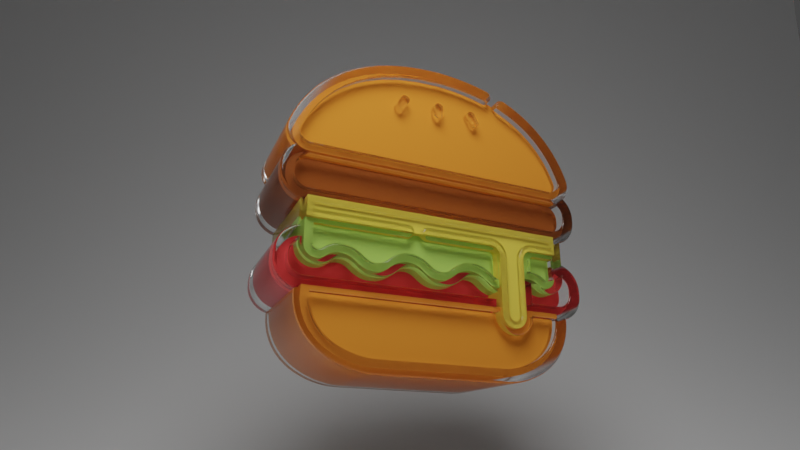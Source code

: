 # Source: hamburger.blend  (saved by Blender 2.93.20; exported with 4.5.12 LTS)
import bpy
from mathutils import Matrix  # noqa: F401  (used for matrix-valued properties, if any)

bpy.ops.wm.read_factory_settings(use_empty=True)
scene = bpy.context.scene
scene.name = 'Scene'

# ---- collections
col_collection = bpy.data.collections.new('Collection'); scene.collection.children.link(col_collection)
col_hamburger_svg = bpy.data.collections.new('hamburger.svg'); scene.collection.children.link(col_hamburger_svg)

# ---- materials (node trees are filled in below, after node groups)
mat_svgmat_001 = bpy.data.materials.new('SVGMat.001')
mat_svgmat_001.diffuse_color = (0.8148, 0.05781, 0.05781, 1.0)
mat_svgmat_002 = bpy.data.materials.new('SVGMat.002')
mat_svgmat_002.diffuse_color = (0.3419, 0.09084, 0.02122, 1.0)
mat_svgmat_005 = bpy.data.materials.new('SVGMat.005')
mat_svgmat_005.diffuse_color = (0.9911, 0.3095, 0.03955, 1.0)
mat_svgmat_007 = bpy.data.materials.new('SVGMat.007')
mat_svgmat_007.diffuse_color = (0.9911, 0.3095, 0.03955, 1.0)
mat_svgmat_009 = bpy.data.materials.new('SVGMat.009')
mat_svgmat_009.diffuse_color = (0.4969, 0.8388, 0.15, 1.0)
mat_svgmat_011 = bpy.data.materials.new('SVGMat.011')
mat_svgmat_011.diffuse_color = (0.9911, 0.7758, 0.1022, 1.0)
mat_svgmat = bpy.data.materials.new('SVGMat')
mat_svgmat.diffuse_color = (0.0, 0.0, 0.0, 1.0)
mat_background = bpy.data.materials.new('background')
mat_top_light = bpy.data.materials.new('top light')

# ---- material node trees
mat_svgmat.use_nodes = True; mat_svgmat.node_tree.nodes.clear()
_N = mat_svgmat.node_tree.nodes; _L = mat_svgmat.node_tree.links
n0 = _N.new('ShaderNodeOutputMaterial'); n0.name = 'Material Output'; n0.location = (300, 300)
n1 = _N.new('ShaderNodeBsdfGlass'); n1.name = 'Glass BSDF'; n1.location = (10, 300)
n1.distribution = 'BECKMANN'
n1.inputs[1].default_value = 0.1529
n1.inputs[2].default_value = 1.45
_L.new(n1.outputs[0], n0.inputs[0])
n0.is_active_output = True
mat_background.use_nodes = True; mat_background.node_tree.nodes.clear()
_N = mat_background.node_tree.nodes; _L = mat_background.node_tree.links
n0 = _N.new('ShaderNodeOutputMaterial'); n0.name = 'Material Output'; n0.location = (300, 300)
n1 = _N.new('ShaderNodeBsdfDiffuse'); n1.name = 'Diffuse BSDF'; n1.location = (10, 300)
n1.inputs[1].default_value = 0.1198
_L.new(n1.outputs[0], n0.inputs[0])
n0.is_active_output = True
mat_top_light.use_nodes = True; mat_top_light.node_tree.nodes.clear()
_N = mat_top_light.node_tree.nodes; _L = mat_top_light.node_tree.links
n0 = _N.new('ShaderNodeOutputMaterial'); n0.name = 'Material Output'; n0.location = (300, 300)
n1 = _N.new('ShaderNodeEmission'); n1.name = 'Emission'; n1.location = (10, 300)
n1.inputs[1].default_value = 5.1
_L.new(n1.outputs[0], n0.inputs[0])
n0.is_active_output = True

# ---- world
world_world = bpy.data.worlds.new('World'); scene.world = world_world
world_world.use_nodes = True; world_world.node_tree.nodes.clear()
_N = world_world.node_tree.nodes; _L = world_world.node_tree.links
n0 = _N.new('ShaderNodeOutputWorld'); n0.name = 'World Output'; n0.location = (300, 300)
n1 = _N.new('ShaderNodeBackground'); n1.name = 'Background'; n1.location = (10, 300)
n1.inputs[0].default_value = (0.05088, 0.05088, 0.05088, 1.0)
_L.new(n1.outputs[0], n0.inputs[0])
n0.is_active_output = True
world_world.color = (0.05088, 0.05088, 0.05088)
world_world.use_sun_shadow = False
world_world.sun_shadow_jitter_overblur = 0.0

# ---- cameras
cam_camera_001 = bpy.data.cameras.new('Camera.001')
cam_camera_001.lens = 27.72

# ---- meshes
me_plane = bpy.data.meshes.new('Plane')
me_plane.from_pydata([(-1.0, -1.0, 0.0), (1.0, -1.0, 0.0), (-1.0, 1.0, 0.0), (1.0, 1.0, 0.0), (-1.0, -1.0, 1.358), (1.0, -1.0, 1.358)], [], [(0, 1, 3, 2), (1, 0, 4, 5)])
me_plane.polygons.foreach_set('use_smooth', [True] * 2)
_uv = me_plane.uv_layers.new(name='UVMap')
_uv.uv.foreach_set('vector', [0.0, 0.0, 1.0, 0.0, 1.0, 1.0, 0.0, 1.0, 1.0, 0.0, 0.0, 0.0, 0.0, 0.0, 1.0, 0.0])
me_plane.materials.append(mat_background)
me_plane.use_remesh_fix_poles = True
me_plane.use_remesh_preserve_attributes = False
me_plane.update()
me_plane_001 = bpy.data.meshes.new('Plane.001')
me_plane_001.from_pydata([(-1.0, -1.0, 0.0), (1.0, -1.0, 0.0), (-1.0, 1.0, 0.0), (1.0, 1.0, 0.0)], [], [(0, 1, 3, 2)])
_uv = me_plane_001.uv_layers.new(name='UVMap')
_uv.uv.foreach_set('vector', [0.0, 0.0, 1.0, 0.0, 1.0, 1.0, 0.0, 1.0])
me_plane_001.materials.append(mat_top_light)
me_plane_001.use_remesh_fix_poles = True
me_plane_001.use_remesh_preserve_attributes = False
me_plane_001.update()

# ---- curves / text
cu_curve = bpy.data.curves.new('Curve', 'CURVE')
cu_curve.dimensions = '2D'
_sp = cu_curve.splines.new('BEZIER'); _sp.bezier_points.add(7)
_sp.bezier_points.foreach_set('co', [0.1329, 0.03247, 0.0, 0.01159, 0.03247, 0.0, 0.002116, 0.04194, 0.0, 0.002116, 0.0438, 0.0, 0.01159, 0.05327, 0.0, 0.1329, 0.05327, 0.0, 0.1424, 0.0438, 0.0, 0.1424, 0.04194, 0.0])
_sp.bezier_points.foreach_set('handle_left', [0.1381, 0.03247, 0.0, 0.05203, 0.03247, 0.0, 0.002116, 0.03671, 0.0, 0.002116, 0.0438, 0.0, 0.006355, 0.05327, 0.0, 0.1329, 0.05327, 0.0, 0.1424, 0.04903, 0.0, 0.1424, 0.04194, 0.0])
_sp.bezier_points.foreach_set('handle_right', [0.09247, 0.03247, 0.0, 0.006356, 0.03247, 0.0, 0.002116, 0.04194, 0.0, 0.002116, 0.04903, 0.0, 0.01159, 0.05327, 0.0, 0.1381, 0.05327, 0.0, 0.1424, 0.0438, 0.0, 0.1424, 0.03671, 0.0])
for _p, _l, _r in zip(_sp.bezier_points, ['FREE', 'VECTOR', 'FREE', 'FREE', 'FREE', 'FREE', 'FREE', 'FREE'], ['VECTOR', 'FREE', 'FREE', 'FREE', 'FREE', 'FREE', 'FREE', 'FREE']): _p.handle_left_type = _l; _p.handle_right_type = _r
_sp.use_cyclic_u = True
cu_curve.materials.append(mat_svgmat_001)
cu_curve.extrude = 0.015
cu_curve.fill_mode = 'BOTH'
cu_curve_001 = bpy.data.curves.new('Curve.001', 'CURVE')
cu_curve_001.dimensions = '2D'
_sp = cu_curve_001.splines.new('BEZIER'); _sp.bezier_points.add(7)
_sp.bezier_points.foreach_set('co', [0.1329, 0.06965, 0.0, 0.01159, 0.06965, 0.0, 0.002116, 0.07912, 0.0, 0.002116, 0.08098, 0.0, 0.01159, 0.09045, 0.0, 0.1329, 0.09045, 0.0, 0.1424, 0.08098, 0.0, 0.1424, 0.07912, 0.0])
_sp.bezier_points.foreach_set('handle_left', [0.1381, 0.06965, 0.0, 0.05203, 0.06965, 0.0, 0.002116, 0.07389, 0.0, 0.002116, 0.08098, 0.0, 0.006355, 0.09045, 0.0, 0.1329, 0.09045, 0.0, 0.1424, 0.08621, 0.0, 0.1424, 0.07912, 0.0])
_sp.bezier_points.foreach_set('handle_right', [0.09247, 0.06965, 0.0, 0.006356, 0.06965, 0.0, 0.002116, 0.07912, 0.0, 0.002116, 0.08621, 0.0, 0.01159, 0.09045, 0.0, 0.1381, 0.09045, 0.0, 0.1424, 0.08098, 0.0, 0.1424, 0.07389, 0.0])
for _p, _l, _r in zip(_sp.bezier_points, ['FREE', 'VECTOR', 'FREE', 'FREE', 'FREE', 'FREE', 'FREE', 'FREE'], ['VECTOR', 'FREE', 'FREE', 'FREE', 'FREE', 'FREE', 'FREE', 'FREE']): _p.handle_left_type = _l; _p.handle_right_type = _r
_sp.use_cyclic_u = True
cu_curve_001.materials.append(mat_svgmat_002)
cu_curve_001.extrude = 0.018
cu_curve_001.fill_mode = 'BOTH'
cu_curve_004 = bpy.data.curves.new('Curve.004', 'CURVE')
cu_curve_004.dimensions = '2D'
_sp = cu_curve_004.splines.new('BEZIER'); _sp.bezier_points.add(5)
_sp.bezier_points.foreach_set('co', [0.07225, 0.1421, 0.0, 0.003816, 0.1009, 0.0, 0.01127, 0.09045, 0.0, 0.07225, 0.09045, 0.0, 0.1332, 0.09045, 0.0, 0.1407, 0.101, 0.0])
_sp.bezier_points.foreach_set('handle_left', [0.1195, 0.1415, 0.0, 0.009062, 0.1158, 0.0, 0.005851, 0.09045, 0.0, 0.07225, 0.09045, 0.0, 0.1129, 0.09045, 0.0, 0.1425, 0.09585, 0.0])
_sp.bezier_points.foreach_set('handle_right', [0.02495, 0.1415, 0.0, 0.002018, 0.09579, 0.0, 0.01127, 0.09045, 0.0, 0.09258, 0.09045, 0.0, 0.1387, 0.09045, 0.0, 0.1354, 0.1159, 0.0])
for _p, _l, _r in zip(_sp.bezier_points, ['FREE', 'FREE', 'FREE', 'FREE', 'VECTOR', 'FREE'], ['FREE', 'FREE', 'FREE', 'VECTOR', 'FREE', 'FREE']): _p.handle_left_type = _l; _p.handle_right_type = _r
_sp.use_cyclic_u = True
cu_curve_004.materials.append(mat_svgmat_005)
cu_curve_004.extrude = 0.02
cu_curve_004.fill_mode = 'BOTH'
cu_curve_006 = bpy.data.curves.new('Curve.006', 'CURVE')
cu_curve_006.dimensions = '2D'
_sp = cu_curve_006.splines.new('BEZIER'); _sp.bezier_points.add(7)
_sp.bezier_points.foreach_set('co', [0.1329, 0.03247, 0.0, 0.07225, 0.03247, 0.0, 0.01159, 0.03247, 0.0, 0.03121, 0.004324, 0.0, 0.04382, 0.002329, 0.0, 0.07225, 0.002329, 0.0, 0.1007, 0.002329, 0.0, 0.1133, 0.004324, 0.0])
_sp.bezier_points.foreach_set('handle_left', [0.1329, 0.03247, 0.0, 0.09247, 0.03247, 0.0, 0.03181, 0.03247, 0.0, 0.007402, 0.01227, 0.0, 0.03955, 0.002329, 0.0, 0.07225, 0.002329, 0.0, 0.0912, 0.002329, 0.0, 0.1092, 0.002963, 0.0])
_sp.bezier_points.foreach_set('handle_right', [0.1127, 0.03247, 0.0, 0.05203, 0.03247, 0.0, 0.01159, 0.03247, 0.0, 0.03529, 0.002963, 0.0, 0.04382, 0.002329, 0.0, 0.08173, 0.002329, 0.0, 0.105, 0.002329, 0.0, 0.1371, 0.01227, 0.0])
for _p, _l, _r in zip(_sp.bezier_points, ['FREE', 'VECTOR', 'VECTOR', 'FREE', 'FREE', 'FREE', 'VECTOR', 'FREE'], ['VECTOR', 'VECTOR', 'FREE', 'FREE', 'FREE', 'VECTOR', 'FREE', 'FREE']): _p.handle_left_type = _l; _p.handle_right_type = _r
_sp.use_cyclic_u = True
cu_curve_006.materials.append(mat_svgmat_007)
cu_curve_006.extrude = 0.02
cu_curve_006.fill_mode = 'BOTH'
cu_curve_008 = bpy.data.curves.new('Curve.008', 'CURVE')
cu_curve_008.dimensions = '2D'
_sp = cu_curve_008.splines.new('BEZIER'); _sp.bezier_points.add(13)
_sp.bezier_points.foreach_set('co', [0.1331, 0.0495, 0.0, 0.124, 0.04521, 0.0, 0.1179, 0.04742, 0.0, 0.1027, 0.04139, 0.0, 0.08745, 0.04742, 0.0, 0.07222, 0.04139, 0.0, 0.05699, 0.04742, 0.0, 0.04176, 0.04139, 0.0, 0.02653, 0.04742, 0.0, 0.02045, 0.04521, 0.0, 0.0113, 0.0495, 0.0, 0.0113, 0.06069, 0.0, 0.1331, 0.06069, 0.0, 0.1331, 0.0495, 0.0])
_sp.bezier_points.foreach_set('handle_left', [0.1331, 0.0495, 0.0, 0.1276, 0.04221, 0.0, 0.1207, 0.04742, 0.0, 0.1103, 0.04139, 0.0, 0.09506, 0.04742, 0.0, 0.07983, 0.04139, 0.0, 0.0646, 0.04742, 0.0, 0.04938, 0.04139, 0.0, 0.03415, 0.04742, 0.0, 0.02195, 0.04645, 0.0, 0.0113, 0.04477, 0.0, 0.0113, 0.06069, 0.0, 0.09253, 0.06069, 0.0, 0.1331, 0.05323, 0.0])
_sp.bezier_points.foreach_set('handle_right', [0.1331, 0.04477, 0.0, 0.1225, 0.04644, 0.0, 0.1103, 0.04742, 0.0, 0.09506, 0.04139, 0.0, 0.07983, 0.04742, 0.0, 0.0646, 0.04139, 0.0, 0.04938, 0.04742, 0.0, 0.03415, 0.04139, 0.0, 0.02372, 0.04742, 0.0, 0.0168, 0.04221, 0.0, 0.0113, 0.0495, 0.0, 0.05191, 0.06069, 0.0, 0.1331, 0.05696, 0.0, 0.1331, 0.0495, 0.0])
for _p, _l, _r in zip(_sp.bezier_points, ['FREE', 'FREE', 'FREE', 'FREE', 'FREE', 'FREE', 'FREE', 'FREE', 'FREE', 'FREE', 'FREE', 'FREE', 'VECTOR', 'VECTOR'], ['FREE', 'FREE', 'FREE', 'FREE', 'FREE', 'FREE', 'FREE', 'FREE', 'FREE', 'FREE', 'FREE', 'VECTOR', 'VECTOR', 'FREE']): _p.handle_left_type = _l; _p.handle_right_type = _r
_sp.use_cyclic_u = True
cu_curve_008.materials.append(mat_svgmat_009)
cu_curve_008.extrude = 0.02
cu_curve_008.fill_mode = 'BOTH'
cu_curve_010 = bpy.data.curves.new('Curve.010', 'CURVE')
cu_curve_010.dimensions = '2D'
_sp = cu_curve_010.splines.new('BEZIER'); _sp.bezier_points.add(10)
_sp.bezier_points.foreach_set('co', [0.01136, 0.06965, 0.0, 0.01136, 0.0606, 0.0, 0.02443, 0.0606, 0.0, 0.02934, 0.05568, 0.0, 0.02934, 0.02963, 0.0, 0.03563, 0.02334, 0.0, 0.04192, 0.02963, 0.0, 0.04192, 0.05568, 0.0, 0.04684, 0.0606, 0.0, 0.1331, 0.0606, 0.0, 0.1331, 0.06965, 0.0])
_sp.bezier_points.foreach_set('handle_left', [0.05195, 0.06965, 0.0, 0.01136, 0.06362, 0.0, 0.02007, 0.0606, 0.0, 0.02934, 0.0584, 0.0, 0.02934, 0.02963, 0.0, 0.03216, 0.02334, 0.0, 0.04192, 0.02616, 0.0, 0.04192, 0.05568, 0.0, 0.04413, 0.0606, 0.0, 0.1331, 0.0606, 0.0, 0.1331, 0.06663, 0.0])
_sp.bezier_points.foreach_set('handle_right', [0.01136, 0.06663, 0.0, 0.01572, 0.0606, 0.0, 0.02714, 0.0606, 0.0, 0.02934, 0.05568, 0.0, 0.02934, 0.02616, 0.0, 0.03911, 0.02334, 0.0, 0.04192, 0.02963, 0.0, 0.04192, 0.0584, 0.0, 0.04684, 0.0606, 0.0, 0.1331, 0.06362, 0.0, 0.09255, 0.06965, 0.0])
for _p, _l, _r in zip(_sp.bezier_points, ['VECTOR', 'VECTOR', 'VECTOR', 'FREE', 'FREE', 'FREE', 'FREE', 'FREE', 'FREE', 'FREE', 'VECTOR'], ['VECTOR', 'VECTOR', 'FREE', 'FREE', 'FREE', 'FREE', 'FREE', 'FREE', 'FREE', 'VECTOR', 'VECTOR']): _p.handle_left_type = _l; _p.handle_right_type = _r
_sp.use_cyclic_u = True
cu_curve_010.materials.append(mat_svgmat_011)
cu_curve_010.extrude = 0.023
cu_curve_010.fill_mode = 'BOTH'
cu_curve_012 = bpy.data.curves.new('Curve.012', 'CURVE')
cu_curve_012.dimensions = '2D'
_sp = cu_curve_012.splines.new('BEZIER'); _sp.bezier_points.add(6)
_sp.bezier_points.foreach_set('co', [0.05273, 0.1204, 0.0, 0.05459, 0.1215, 0.0, 0.05643, 0.1249, 0.0, 0.05557, 0.1278, 0.0, 0.0527, 0.1269, 0.0, 0.05087, 0.1235, 0.0, 0.05172, 0.1206, 0.0])
_sp.bezier_points.foreach_set('handle_left', [0.05239, 0.1204, 0.0, 0.05421, 0.1208, 0.0, 0.05643, 0.1249, 0.0, 0.0566, 0.1272, 0.0, 0.05326, 0.1279, 0.0, 0.05087, 0.1235, 0.0, 0.0507, 0.1212, 0.0])
_sp.bezier_points.foreach_set('handle_right', [0.05348, 0.1204, 0.0, 0.05459, 0.1215, 0.0, 0.05698, 0.1259, 0.0, 0.05454, 0.1283, 0.0, 0.0527, 0.1269, 0.0, 0.05031, 0.1225, 0.0, 0.05204, 0.1205, 0.0])
_sp.use_cyclic_u = True
cu_curve_012.materials.append(mat_svgmat)
cu_curve_012.extrude = 0.024
cu_curve_012.fill_mode = 'BOTH'
cu_curve_013 = bpy.data.curves.new('Curve.013', 'CURVE')
cu_curve_013.dimensions = '2D'
_sp = cu_curve_013.splines.new('BEZIER'); _sp.bezier_points.add(5)
_sp.bezier_points.foreach_set('co', [0.07434, 0.1223, 0.0, 0.07434, 0.1261, 0.0, 0.07222, 0.1282, 0.0, 0.07011, 0.1261, 0.0, 0.07011, 0.1223, 0.0, 0.07222, 0.1202, 0.0])
_sp.bezier_points.foreach_set('handle_left', [0.07434, 0.1211, 0.0, 0.07434, 0.1248, 0.0, 0.07339, 0.1282, 0.0, 0.07011, 0.1273, 0.0, 0.07011, 0.1223, 0.0, 0.07106, 0.1202, 0.0])
_sp.bezier_points.foreach_set('handle_right', [0.07434, 0.1236, 0.0, 0.07434, 0.1273, 0.0, 0.07106, 0.1282, 0.0, 0.07011, 0.1261, 0.0, 0.07011, 0.1211, 0.0, 0.07339, 0.1202, 0.0])
for _p, _l, _r in zip(_sp.bezier_points, ['FREE', 'VECTOR', 'FREE', 'FREE', 'FREE', 'FREE'], ['VECTOR', 'FREE', 'FREE', 'FREE', 'FREE', 'FREE']): _p.handle_left_type = _l; _p.handle_right_type = _r
_sp.use_cyclic_u = True
cu_curve_013.materials.append(mat_svgmat)
cu_curve_013.extrude = 0.024
cu_curve_013.fill_mode = 'BOTH'
cu_curve_014 = bpy.data.curves.new('Curve.014', 'CURVE')
cu_curve_014.dimensions = '2D'
_sp = cu_curve_014.splines.new('BEZIER'); _sp.bezier_points.add(6)
_sp.bezier_points.foreach_set('co', [0.09177, 0.1204, 0.0, 0.09283, 0.1207, 0.0, 0.0936, 0.1236, 0.0, 0.09167, 0.1269, 0.0, 0.08877, 0.1277, 0.0, 0.088, 0.1248, 0.0, 0.08994, 0.1215, 0.0])
_sp.bezier_points.foreach_set('handle_left', [0.09104, 0.1204, 0.0, 0.0925, 0.1205, 0.0, 0.09419, 0.1226, 0.0, 0.09167, 0.1269, 0.0, 0.08978, 0.1283, 0.0, 0.08742, 0.1258, 0.0, 0.08994, 0.1215, 0.0])
_sp.bezier_points.foreach_set('handle_right', [0.09213, 0.1204, 0.0, 0.09384, 0.1213, 0.0, 0.0936, 0.1236, 0.0, 0.09108, 0.1279, 0.0, 0.08776, 0.1271, 0.0, 0.088, 0.1248, 0.0, 0.09033, 0.1208, 0.0])
_sp.use_cyclic_u = True
cu_curve_014.materials.append(mat_svgmat)
cu_curve_014.extrude = 0.024
cu_curve_014.fill_mode = 'BOTH'
cu_curve_015 = bpy.data.curves.new('Curve.015', 'CURVE')
cu_curve_015.dimensions = '2D'
_sp = cu_curve_015.splines.new('BEZIER'); _sp.bezier_points.add(42)
_sp.bezier_points.foreach_set('co', [0.07769, 0.02092, 0.0, 0.07769, 0.02278, 0.0, 0.07267, 0.03232, 0.0, 0.07458, 0.03435, 0.0, 0.07584, 0.0435, 0.0, 0.05668, 0.07036, 0.0, 0.00547, 0.08606, 0.0, 0.005409, 0.08606, 0.0, -0.02097, 0.08257, 0.0, -0.02245, 0.07997, 0.0, -0.01985, 0.07849, 0.0, 0.005439, 0.08182, 0.0, 0.07185, 0.04208, 0.0, 0.07112, 0.03679, 0.0, 0.06642, 0.03437, 0.0, -0.05554, 0.03437, 0.0, -0.06027, 0.03681, 0.0, -0.061, 0.042, 0.0, -0.02887, 0.0754, 0.0, -0.02774, 0.07817, 0.0, -0.03051, 0.0793, 0.0, -0.05443, 0.06198, 0.0, -0.06499, 0.0434, 0.0, -0.06372, 0.03436, 0.0, -0.06178, 0.03232, 0.0, -0.06681, 0.02278, 0.0, -0.06681, 0.02092, 0.0, -0.05756, 0.009572, 0.0, -0.05761, -0.003063, 0.0, -0.06681, -0.0144, 0.0, -0.06681, -0.01626, 0.0, -0.05757, -0.02761, 0.0, -0.05636, -0.03747, 0.0, -0.03627, -0.05588, 0.0, -0.02299, -0.05799, 0.0, 0.03387, -0.05799, 0.0, 0.04715, -0.05588, 0.0, 0.06724, -0.03747, 0.0, 0.06845, -0.02761, 0.0, 0.07769, -0.01626, 0.0, 0.07769, -0.0144, 0.0, 0.06844, -0.003056, 0.0, 0.06844, 0.009572, 0.0])
_sp.bezier_points.foreach_set('handle_left', [0.07769, 0.01533, 0.0, 0.07769, 0.02216, 0.0, 0.0757, 0.03023, 0.0, 0.07403, 0.03357, 0.0, 0.07692, 0.04042, 0.0, 0.06776, 0.0616, 0.0, 0.02667, 0.08575, 0.0, 0.005429, 0.08606, 0.0, -0.01305, 0.08475, 0.0, -0.02276, 0.0811, 0.0, -0.02098, 0.07818, 0.0, -0.003774, 0.08169, 0.0, 0.0667, 0.05664, 0.0, 0.07222, 0.03835, 0.0, 0.06832, 0.03437, 0.0, -0.05554, 0.03437, 0.0, -0.05917, 0.03526, 0.0, -0.06162, 0.04023, 0.0, -0.04862, 0.06712, 0.0, -0.02729, 0.07709, 0.0, -0.02943, 0.07975, 0.0, -0.04817, 0.06944, 0.0, -0.06258, 0.05025, 0.0, -0.06561, 0.03703, 0.0, -0.06251, 0.0329, 0.0, -0.06681, 0.02674, 0.0, -0.06681, 0.02092, 0.0, -0.06283, 0.01066, 0.0, -0.05761, -0.003063, 0.0, -0.06681, -0.008827, 0.0, -0.06681, -0.01626, 0.0, -0.06284, -0.02652, 0.0, -0.05764, -0.03345, 0.0, -0.04352, -0.05346, 0.0, -0.02762, -0.05799, 0.0, 0.03387, -0.05799, 0.0, 0.04297, -0.05728, 0.0, 0.06377, -0.0483, 0.0, 0.06859, -0.02983, 0.0, 0.07769, -0.02185, 0.0, 0.07769, -0.0144, 0.0, 0.07371, -0.004141, 0.0, 0.06844, 0.009572, 0.0])
_sp.bezier_points.foreach_set('handle_right', [0.07769, 0.02154, 0.0, 0.07769, 0.02673, 0.0, 0.07338, 0.0329, 0.0, 0.07645, 0.03701, 0.0, 0.07321, 0.05091, 0.0, 0.0439, 0.08047, 0.0, 0.00545, 0.08606, 0.0, -0.004173, 0.08592, 0.0, -0.0221, 0.08226, 0.0, -0.02215, 0.07885, 0.0, -0.01228, 0.08057, 0.0, 0.05122, 0.08115, 0.0, 0.07249, 0.04028, 0.0, 0.07003, 0.03525, 0.0, 0.06642, 0.03437, 0.0, -0.05744, 0.03437, 0.0, -0.06135, 0.03834, 0.0, -0.05724, 0.05266, 0.0, -0.0278, 0.07585, 0.0, -0.02819, 0.07924, 0.0, -0.04013, 0.07527, 0.0, -0.05903, 0.0565, 0.0, -0.06607, 0.04033, 0.0, -0.06317, 0.03359, 0.0, -0.06482, 0.03023, 0.0, -0.06681, 0.02278, 0.0, -0.06681, 0.01533, 0.0, -0.05756, 0.009572, 0.0, -0.06286, -0.004163, 0.0, -0.06681, -0.0144, 0.0, -0.06681, -0.02185, 0.0, -0.05771, -0.02983, 0.0, -0.0529, -0.0483, 0.0, -0.03209, -0.05728, 0.0, -0.02299, -0.05799, 0.0, 0.0385, -0.05799, 0.0, 0.0544, -0.05346, 0.0, 0.06852, -0.03345, 0.0, 0.07372, -0.02652, 0.0, 0.07769, -0.01626, 0.0, 0.07769, -0.008812, 0.0, 0.06844, -0.003056, 0.0, 0.07371, 0.01066, 0.0])
for _p, _l, _r in zip(_sp.bezier_points, ['FREE', 'VECTOR', 'FREE', 'FREE', 'FREE', 'FREE', 'FREE', 'FREE', 'FREE', 'FREE', 'FREE', 'FREE', 'FREE', 'FREE', 'FREE', 'FREE', 'FREE', 'FREE', 'FREE', 'FREE', 'FREE', 'FREE', 'FREE', 'FREE', 'FREE', 'FREE', 'FREE', 'FREE', 'FREE', 'FREE', 'FREE', 'FREE', 'FREE', 'FREE', 'FREE', 'FREE', 'FREE', 'FREE', 'FREE', 'FREE', 'FREE', 'FREE', 'FREE'], ['VECTOR', 'FREE', 'FREE', 'FREE', 'FREE', 'FREE', 'FREE', 'FREE', 'FREE', 'FREE', 'FREE', 'FREE', 'FREE', 'FREE', 'FREE', 'FREE', 'FREE', 'FREE', 'FREE', 'FREE', 'FREE', 'FREE', 'FREE', 'FREE', 'FREE', 'FREE', 'FREE', 'FREE', 'FREE', 'FREE', 'FREE', 'FREE', 'FREE', 'FREE', 'FREE', 'FREE', 'FREE', 'FREE', 'FREE', 'FREE', 'FREE', 'FREE', 'FREE']): _p.handle_left_type = _l; _p.handle_right_type = _r
_sp.use_cyclic_u = True
_sp = cu_curve_015.splines.new('BEZIER'); _sp.bezier_points.add(9)
_sp.bezier_points.foreach_set('co', [-0.06258, -0.01626, 0.0, -0.06258, -0.0144, 0.0, -0.05762, -0.007453, 0.0, -0.05762, -0.0087, 0.0, -0.05323, -0.01565, 0.0, -0.04502, -0.01462, 0.0, -0.04028, -0.01289, 0.0, -0.03958, -0.01292, 0.0, -0.03958, -0.02361, 0.0, -0.05523, -0.02361, 0.0])
_sp.bezier_points.foreach_set('handle_left', [-0.06258, -0.02032, 0.0, -0.06258, -0.01502, 0.0, -0.0605, -0.00845, 0.0, -0.05762, -0.0087, 0.0, -0.05594, -0.01436, 0.0, -0.04735, -0.01654, 0.0, -0.04259, -0.01289, 0.0, -0.03981, -0.0129, 0.0, -0.03958, -0.02361, 0.0, -0.05001, -0.02361, 0.0])
_sp.bezier_points.foreach_set('handle_right', [-0.06258, -0.01564, 0.0, -0.06258, -0.01118, 0.0, -0.05762, -0.007453, 0.0, -0.05762, -0.0117, 0.0, -0.0505, -0.01693, 0.0, -0.04393, -0.01372, 0.0, -0.04004, -0.01289, 0.0, -0.03958, -0.01292, 0.0, -0.0448, -0.02361, 0.0, -0.05928, -0.02361, 0.0])
for _p, _l, _r in zip(_sp.bezier_points, ['FREE', 'VECTOR', 'FREE', 'FREE', 'FREE', 'FREE', 'FREE', 'FREE', 'FREE', 'VECTOR'], ['VECTOR', 'FREE', 'FREE', 'FREE', 'FREE', 'FREE', 'FREE', 'FREE', 'VECTOR', 'FREE']): _p.handle_left_type = _l; _p.handle_right_type = _r
_sp.use_cyclic_u = True
_sp = cu_curve_015.splines.new('BEZIER'); _sp.bezier_points.add(33)
_sp.bezier_points.foreach_set('co', [0.02175, 0.0002875, 0.0, 0.06421, 0.0002875, 0.0, 0.06421, -0.008701, 0.0, 0.06224, -0.01182, 0.0, 0.05852, -0.01135, 0.0, 0.05109, -0.008662, 0.0, 0.04217, -0.01213, 0.0, 0.03587, -0.01469, 0.0, 0.02957, -0.01213, 0.0, 0.02064, -0.008662, 0.0, 0.01171, -0.01213, 0.0, 0.005408, -0.01469, 0.0, -0.0008923, -0.01213, 0.0, -0.009821, -0.008662, 0.0, -0.01875, -0.01213, 0.0, -0.02277, -0.01443, 0.0, -0.02277, -0.002516, 0.0, -0.01997, 0.0002875, 0.0, 0.01183, 0.0002875, 0.0, 0.01394, 0.002403, 0.0, 0.01183, 0.004519, 0.0, -0.01997, 0.004519, 0.0, -0.027, -0.002516, 0.0, -0.027, -0.02857, 0.0, -0.03118, -0.03274, 0.0, -0.03535, -0.02857, 0.0, -0.03535, -0.002516, 0.0, -0.04239, 0.004519, 0.0, -0.05333, 0.004519, 0.0, -0.05333, 0.009334, 0.0, 0.06421, 0.009334, 0.0, 0.06421, 0.004519, 0.0, 0.02175, 0.004519, 0.0, 0.01963, 0.002403, 0.0])
_sp.bezier_points.foreach_set('handle_left', [0.02058, 0.0002875, 0.0, 0.05006, 0.0002875, 0.0, 0.06421, -0.005705, 0.0, 0.06347, -0.01124, 0.0, 0.0596, -0.01224, 0.0, 0.05477, -0.008662, 0.0, 0.04422, -0.01051, 0.0, 0.03894, -0.01469, 0.0, 0.03137, -0.01356, 0.0, 0.02518, -0.008662, 0.0, 0.01366, -0.01059, 0.0, 0.008478, -0.01469, 0.0, 0.0009119, -0.01356, 0.0, -0.005277, -0.008662, 0.0, -0.01669, -0.01051, 0.0, -0.02113, -0.01402, 0.0, -0.02277, -0.002516, 0.0, -0.02151, 0.0002875, 0.0, 0.01183, 0.0002875, 0.0, 0.01394, 0.001235, 0.0, 0.01299, 0.004519, 0.0, -0.01997, 0.004519, 0.0, -0.027, 0.001363, 0.0, -0.027, -0.02857, 0.0, -0.02887, -0.03274, 0.0, -0.03535, -0.03087, 0.0, -0.03535, -0.002516, 0.0, -0.03851, 0.004519, 0.0, -0.05333, 0.004519, 0.0, -0.05333, 0.007729, 0.0, 0.02503, 0.009334, 0.0, 0.06421, 0.006124, 0.0, 0.0359, 0.004519, 0.0, 0.01963, 0.003572, 0.0])
_sp.bezier_points.foreach_set('handle_right', [0.0359, 0.0002875, 0.0, 0.06421, -0.002709, 0.0, 0.06421, -0.01007, 0.0, 0.06099, -0.01241, 0.0, 0.057, -0.0101, 0.0, 0.04655, -0.008662, 0.0, 0.04036, -0.01356, 0.0, 0.03279, -0.01469, 0.0, 0.02751, -0.01051, 0.0, 0.01609, -0.008662, 0.0, 0.009903, -0.01356, 0.0, 0.002337, -0.01469, 0.0, -0.002846, -0.01059, 0.0, -0.01436, -0.008662, 0.0, -0.02004, -0.01315, 0.0, -0.02277, -0.01443, 0.0, -0.02277, -0.0009698, 0.0, -0.01997, 0.0002875, 0.0, 0.01299, 0.0002875, 0.0, 0.01394, 0.003572, 0.0, 0.01183, 0.004519, 0.0, -0.02385, 0.004519, 0.0, -0.027, -0.002516, 0.0, -0.027, -0.03087, 0.0, -0.03348, -0.03274, 0.0, -0.03535, -0.02857, 0.0, -0.03535, 0.001363, 0.0, -0.04239, 0.004519, 0.0, -0.05333, 0.006124, 0.0, -0.01415, 0.009334, 0.0, 0.06421, 0.007729, 0.0, 0.05006, 0.004519, 0.0, 0.02058, 0.004519, 0.0, 0.01963, 0.001235, 0.0])
for _p, _l, _r in zip(_sp.bezier_points, ['FREE', 'VECTOR', 'VECTOR', 'FREE', 'FREE', 'FREE', 'FREE', 'FREE', 'FREE', 'FREE', 'FREE', 'FREE', 'FREE', 'FREE', 'FREE', 'FREE', 'FREE', 'FREE', 'FREE', 'FREE', 'FREE', 'FREE', 'FREE', 'FREE', 'FREE', 'FREE', 'FREE', 'FREE', 'FREE', 'VECTOR', 'VECTOR', 'VECTOR', 'VECTOR', 'FREE'], ['VECTOR', 'VECTOR', 'FREE', 'FREE', 'FREE', 'FREE', 'FREE', 'FREE', 'FREE', 'FREE', 'FREE', 'FREE', 'FREE', 'FREE', 'FREE', 'FREE', 'FREE', 'FREE', 'FREE', 'FREE', 'FREE', 'FREE', 'FREE', 'FREE', 'FREE', 'FREE', 'FREE', 'FREE', 'VECTOR', 'VECTOR', 'VECTOR', 'VECTOR', 'FREE', 'FREE']): _p.handle_left_type = _l; _p.handle_right_type = _r
_sp.use_cyclic_u = True
_sp = cu_curve_015.splines.new('BEZIER'); _sp.bezier_points.add(7)
_sp.bezier_points.foreach_set('co', [-0.04239, 0.0002875, 0.0, -0.03958, -0.002516, 0.0, -0.03958, -0.00868, 0.0, -0.04028, -0.008662, 0.0, -0.04771, -0.01135, 0.0, -0.05142, -0.01182, 0.0, -0.05339, -0.0087, 0.0, -0.05339, 0.0002875, 0.0])
_sp.bezier_points.foreach_set('handle_left', [-0.04239, 0.0002875, 0.0, -0.03958, -0.0009698, 0.0, -0.03958, -0.00868, 0.0, -0.04004, -0.008662, 0.0, -0.04618, -0.0101, 0.0, -0.05017, -0.01241, 0.0, -0.05339, -0.01007, 0.0, -0.05339, 0.0002875, 0.0])
_sp.bezier_points.foreach_set('handle_right', [-0.04084, 0.0002875, 0.0, -0.03958, -0.002516, 0.0, -0.03981, -0.008669, 0.0, -0.04396, -0.008662, 0.0, -0.04878, -0.01224, 0.0, -0.05265, -0.01124, 0.0, -0.05339, -0.0087, 0.0, -0.05339, 0.0002875, 0.0])
_sp.use_cyclic_u = True
_sp = cu_curve_015.splines.new('BEZIER'); _sp.bezier_points.add(11)
_sp.bezier_points.foreach_set('co', [0.0632, -0.03618, 0.0, 0.04581, -0.05187, 0.0, 0.03387, -0.05376, 0.0, -0.02299, -0.05376, 0.0, -0.03493, -0.05187, 0.0, -0.05336, -0.02785, 0.0, -0.03958, -0.02785, 0.0, -0.03958, -0.02857, 0.0, -0.03118, -0.03698, 0.0, -0.02277, -0.02857, 0.0, -0.02277, -0.02785, 0.0, 0.06423, -0.02785, 0.0])
_sp.bezier_points.foreach_set('handle_left', [0.06431, -0.03273, 0.0, 0.05501, -0.0488, 0.0, 0.03804, -0.05376, 0.0, -0.02299, -0.05376, 0.0, -0.03118, -0.05312, 0.0, -0.0537, -0.03257, 0.0, -0.03958, -0.02785, 0.0, -0.03958, -0.02833, 0.0, -0.03581, -0.03698, 0.0, -0.02277, -0.03321, 0.0, -0.02277, -0.02785, 0.0, 0.03523, -0.02785, 0.0])
_sp.bezier_points.foreach_set('handle_right', [0.06086, -0.04352, 0.0, 0.04206, -0.05312, 0.0, 0.03387, -0.05376, 0.0, -0.02716, -0.05376, 0.0, -0.05295, -0.04586, 0.0, -0.05336, -0.02785, 0.0, -0.03958, -0.02809, 0.0, -0.03958, -0.03321, 0.0, -0.02654, -0.03698, 0.0, -0.02277, -0.02857, 0.0, 0.00623, -0.02785, 0.0, 0.06435, -0.02965, 0.0])
for _p, _l, _r in zip(_sp.bezier_points, ['FREE', 'FREE', 'FREE', 'FREE', 'FREE', 'FREE', 'FREE', 'VECTOR', 'FREE', 'FREE', 'FREE', 'VECTOR'], ['FREE', 'FREE', 'FREE', 'FREE', 'FREE', 'FREE', 'VECTOR', 'FREE', 'FREE', 'FREE', 'VECTOR', 'FREE']): _p.handle_left_type = _l; _p.handle_right_type = _r
_sp.use_cyclic_u = True
_sp = cu_curve_015.splines.new('BEZIER'); _sp.bezier_points.add(18)
_sp.bezier_points.foreach_set('co', [0.07346, -0.0144, 0.0, 0.07346, -0.01626, 0.0, 0.0661, -0.02361, 0.0, -0.02277, -0.02361, 0.0, -0.02277, -0.01875, 0.0, -0.01612, -0.01545, 0.0, -0.009821, -0.01289, 0.0, -0.003521, -0.01545, 0.0, 0.005408, -0.01892, 0.0, 0.01434, -0.01545, 0.0, 0.02064, -0.01289, 0.0, 0.02694, -0.01545, 0.0, 0.03587, -0.01892, 0.0, 0.04479, -0.01545, 0.0, 0.05109, -0.01289, 0.0, 0.05584, -0.01462, 0.0, 0.06405, -0.01565, 0.0, 0.06844, -0.008702, 0.0, 0.06844, -0.007429, 0.0])
_sp.bezier_points.foreach_set('handle_left', [0.07346, -0.01116, 0.0, 0.07346, -0.01564, 0.0, 0.07016, -0.02361, 0.0, -0.02277, -0.02361, 0.0, -0.02277, -0.02037, 0.0, -0.0178, -0.01678, 0.0, -0.01289, -0.01289, 0.0, -0.005325, -0.01402, 0.0, 0.000864, -0.01892, 0.0, 0.01228, -0.01708, 0.0, 0.01757, -0.01289, 0.0, 0.02513, -0.01402, 0.0, 0.03132, -0.01892, 0.0, 0.04274, -0.01708, 0.0, 0.04802, -0.01289, 0.0, 0.05474, -0.01373, 0.0, 0.06132, -0.01694, 0.0, 0.06844, -0.0117, 0.0, 0.06844, -0.007429, 0.0])
_sp.bezier_points.foreach_set('handle_right', [0.07346, -0.01502, 0.0, 0.07346, -0.02032, 0.0, 0.0661, -0.02361, 0.0, -0.02277, -0.02199, 0.0, -0.01967, -0.01825, 0.0, -0.01432, -0.01402, 0.0, -0.00675, -0.01289, 0.0, -0.001567, -0.017, 0.0, 0.009951, -0.01892, 0.0, 0.01614, -0.01402, 0.0, 0.02371, -0.01289, 0.0, 0.02899, -0.01708, 0.0, 0.04041, -0.01892, 0.0, 0.0466, -0.01402, 0.0, 0.05341, -0.01289, 0.0, 0.05817, -0.01654, 0.0, 0.06676, -0.01437, 0.0, 0.06844, -0.008702, 0.0, 0.07135, -0.008408, 0.0])
for _p, _l, _r in zip(_sp.bezier_points, ['FREE', 'VECTOR', 'FREE', 'FREE', 'VECTOR', 'FREE', 'FREE', 'FREE', 'FREE', 'FREE', 'FREE', 'FREE', 'FREE', 'FREE', 'FREE', 'FREE', 'FREE', 'FREE', 'FREE'], ['VECTOR', 'FREE', 'FREE', 'VECTOR', 'FREE', 'FREE', 'FREE', 'FREE', 'FREE', 'FREE', 'FREE', 'FREE', 'FREE', 'FREE', 'FREE', 'FREE', 'FREE', 'FREE', 'FREE']): _p.handle_left_type = _l; _p.handle_right_type = _r
_sp.use_cyclic_u = True
_sp = cu_curve_015.splines.new('BEZIER'); _sp.bezier_points.add(7)
_sp.bezier_points.foreach_set('co', [0.0661, 0.01357, 0.0, -0.05523, 0.01357, 0.0, -0.06258, 0.02092, 0.0, -0.06258, 0.02278, 0.0, -0.05523, 0.03013, 0.0, 0.0661, 0.03013, 0.0, 0.07346, 0.02278, 0.0, 0.07346, 0.02092, 0.0])
_sp.bezier_points.foreach_set('handle_left', [0.07016, 0.01357, 0.0, -0.01478, 0.01357, 0.0, -0.06258, 0.01686, 0.0, -0.06258, 0.02278, 0.0, -0.05928, 0.03013, 0.0, 0.0661, 0.03013, 0.0, 0.07346, 0.02684, 0.0, 0.07346, 0.02092, 0.0])
_sp.bezier_points.foreach_set('handle_right', [0.02566, 0.01357, 0.0, -0.05928, 0.01357, 0.0, -0.06258, 0.02092, 0.0, -0.06258, 0.02684, 0.0, -0.05523, 0.03013, 0.0, 0.07016, 0.03013, 0.0, 0.07346, 0.02278, 0.0, 0.07346, 0.01686, 0.0])
for _p, _l, _r in zip(_sp.bezier_points, ['FREE', 'VECTOR', 'FREE', 'FREE', 'FREE', 'FREE', 'FREE', 'FREE'], ['VECTOR', 'FREE', 'FREE', 'FREE', 'FREE', 'FREE', 'FREE', 'FREE']): _p.handle_left_type = _l; _p.handle_right_type = _r
_sp.use_cyclic_u = True
cu_curve_015.materials.append(mat_svgmat)
cu_curve_015.bevel_resolution = 9
cu_curve_015.extrude = 0.024
cu_curve_015.bevel_depth = 0.001
cu_curve_015.fill_mode = 'BOTH'

# ---- objects
ob_curve = bpy.data.objects.new('Curve', cu_curve)
ob_curve_001 = bpy.data.objects.new('Curve.001', cu_curve_001)
ob_curve_004 = bpy.data.objects.new('Curve.004', cu_curve_004)
ob_curve_006 = bpy.data.objects.new('Curve.006', cu_curve_006)
ob_curve_008 = bpy.data.objects.new('Curve.008', cu_curve_008)
ob_curve_010 = bpy.data.objects.new('Curve.010', cu_curve_010)
ob_curve_012 = bpy.data.objects.new('Curve.012', cu_curve_012)
ob_curve_013 = bpy.data.objects.new('Curve.013', cu_curve_013)
ob_curve_014 = bpy.data.objects.new('Curve.014', cu_curve_014)
ob_curve_015 = bpy.data.objects.new('Curve.015', cu_curve_015)
ob_plane = bpy.data.objects.new('Plane', me_plane)
ob_camera = bpy.data.objects.new('Camera', cam_camera_001)
ob_plane_001 = bpy.data.objects.new('Plane.001', me_plane_001)

# ---- transforms, parenting, visibility, modifiers, constraints
ob_curve.parent = ob_curve_015
ob_curve.matrix_parent_inverse = Matrix(((0.02312, -0.0, -0.0, 0.006024), (-0.0, 1.745e-09, 0.02312, -0.1291), (0.0, -0.02312, 1.745e-09, -5.354e-09), (0.0, 0.0, -0.0, 1.0)))
ob_curve.location = (-3.151, 0.0, 3.068)
ob_curve.rotation_euler = (1.571, -0.0, 0.0)
ob_curve.scale = (43.26, 43.26, 43.26)
ob_curve_001.parent = ob_curve_015
ob_curve_001.matrix_parent_inverse = Matrix(((0.02312, -0.0, -0.0, 0.006024), (-0.0, 1.745e-09, 0.02312, -0.1291), (0.0, -0.02312, 1.745e-09, -5.354e-09), (0.0, 0.0, -0.0, 1.0)))
ob_curve_001.location = (-3.151, 0.0, 3.068)
ob_curve_001.rotation_euler = (1.571, -0.0, 0.0)
ob_curve_001.scale = (43.26, 43.26, 43.26)
ob_curve_004.parent = ob_curve_015
ob_curve_004.matrix_parent_inverse = Matrix(((0.02312, -0.0, -0.0, 0.006024), (-0.0, 1.745e-09, 0.02312, -0.1291), (0.0, -0.02312, 1.745e-09, -5.354e-09), (0.0, 0.0, -0.0, 1.0)))
ob_curve_004.location = (-3.151, 0.0, 3.068)
ob_curve_004.rotation_euler = (1.571, -0.0, 0.0)
ob_curve_004.scale = (43.26, 43.26, 43.26)
ob_curve_006.parent = ob_curve_015
ob_curve_006.matrix_parent_inverse = Matrix(((0.02312, -0.0, -0.0, 0.006024), (-0.0, 1.745e-09, 0.02312, -0.1291), (0.0, -0.02312, 1.745e-09, -5.354e-09), (0.0, 0.0, -0.0, 1.0)))
ob_curve_006.location = (-3.151, 0.0, 3.068)
ob_curve_006.rotation_euler = (1.571, -0.0, 0.0)
ob_curve_006.scale = (43.26, 43.26, 43.26)
ob_curve_008.parent = ob_curve_015
ob_curve_008.matrix_parent_inverse = Matrix(((0.02312, -0.0, -0.0, 0.006024), (-0.0, 1.745e-09, 0.02312, -0.1291), (0.0, -0.02312, 1.745e-09, -5.354e-09), (0.0, 0.0, -0.0, 1.0)))
ob_curve_008.location = (-3.151, 0.0, 3.068)
ob_curve_008.rotation_euler = (1.571, -0.0, 0.0)
ob_curve_008.scale = (43.26, 43.26, 43.26)
ob_curve_010.parent = ob_curve_015
ob_curve_010.matrix_parent_inverse = Matrix(((0.02312, -0.0, -0.0, 0.006024), (-0.0, 1.745e-09, 0.02312, -0.1291), (0.0, -0.02312, 1.745e-09, -5.354e-09), (0.0, 0.0, -0.0, 1.0)))
ob_curve_010.location = (-3.151, 0.0, 3.068)
ob_curve_010.rotation_euler = (1.571, -0.0, 0.0)
ob_curve_010.scale = (43.26, 43.26, 43.26)
ob_curve_012.parent = ob_curve_015
ob_curve_012.matrix_parent_inverse = Matrix(((0.02312, -0.0, -0.0, 0.006024), (-0.0, 1.745e-09, 0.02312, -0.1291), (0.0, -0.02312, 1.745e-09, -5.354e-09), (0.0, 0.0, -0.0, 1.0)))
ob_curve_012.location = (-3.151, 0.0, 3.068)
ob_curve_012.rotation_euler = (1.571, -0.0, 0.0)
ob_curve_012.scale = (43.26, 43.26, 43.26)
ob_curve_013.parent = ob_curve_015
ob_curve_013.matrix_parent_inverse = Matrix(((0.02312, -0.0, -0.0, 0.006024), (-0.0, 1.745e-09, 0.02312, -0.1291), (0.0, -0.02312, 1.745e-09, -5.354e-09), (0.0, 0.0, -0.0, 1.0)))
ob_curve_013.location = (-3.151, 0.0, 3.068)
ob_curve_013.rotation_euler = (1.571, -0.0, 0.0)
ob_curve_013.scale = (43.26, 43.26, 43.26)
ob_curve_014.parent = ob_curve_015
ob_curve_014.matrix_parent_inverse = Matrix(((0.02312, -0.0, -0.0, 0.006024), (-0.0, 1.745e-09, 0.02312, -0.1291), (0.0, -0.02312, 1.745e-09, -5.354e-09), (0.0, 0.0, -0.0, 1.0)))
ob_curve_014.location = (-3.151, 0.0, 3.068)
ob_curve_014.rotation_euler = (1.571, -0.0, 0.0)
ob_curve_014.scale = (43.26, 43.26, 43.26)
ob_curve_015.location = (-0.2606, 1.901e-07, 5.585)
ob_curve_015.rotation_euler = (1.89, -0.1636, 0.3707)
ob_curve_015.scale = (43.26, 43.26, 43.26)
_m = ob_curve_015.modifiers.new('EdgeSplit', 'EDGE_SPLIT')
ob_plane.location = (0.0, 0.0, 0.0)
ob_plane.scale = (24.67, 24.67, 24.67)
_m = ob_plane.modifiers.new('Bevel', 'BEVEL')
_m.width = 0.92
_m.width_pct = 0.92
_m.segments = 21
ob_camera.location = (0.6131, 12.63, 6.202)
ob_camera.rotation_euler = (1.577, 0.01374, 3.117)
ob_camera.scale = (1.0, 1.0, 1.0)
ob_plane_001.location = (0.0, 6.666, 18.54)
ob_plane_001.rotation_euler = (-0.297, -0.0, 0.0)
ob_plane_001.scale = (4.784, 4.784, 4.784)

# ---- collection membership
col_hamburger_svg.objects.link(ob_curve)
col_hamburger_svg.objects.link(ob_curve_001)
col_hamburger_svg.objects.link(ob_curve_004)
col_hamburger_svg.objects.link(ob_curve_006)
col_hamburger_svg.objects.link(ob_curve_008)
col_hamburger_svg.objects.link(ob_curve_010)
col_hamburger_svg.objects.link(ob_curve_012)
col_hamburger_svg.objects.link(ob_curve_013)
col_hamburger_svg.objects.link(ob_curve_014)
col_hamburger_svg.objects.link(ob_curve_015)
col_hamburger_svg.objects.link(ob_plane)
col_hamburger_svg.objects.link(ob_camera)
col_hamburger_svg.objects.link(ob_plane_001)

# ---- scene / render settings (as saved in the file)
scene.camera = ob_camera
scene.frame_start = 1; scene.frame_end = 250; scene.frame_set(31)
scene.render.engine = 'CYCLES'
scene.render.use_border = True
scene.cycles.samples = 128
scene.cycles.sampling_pattern = 'TABULATED_SOBOL'
scene.cycles.use_adaptive_sampling = False
scene.cycles.use_light_tree = False
scene.view_settings.view_transform = 'Filmic'
bpy.context.view_layer.update()
